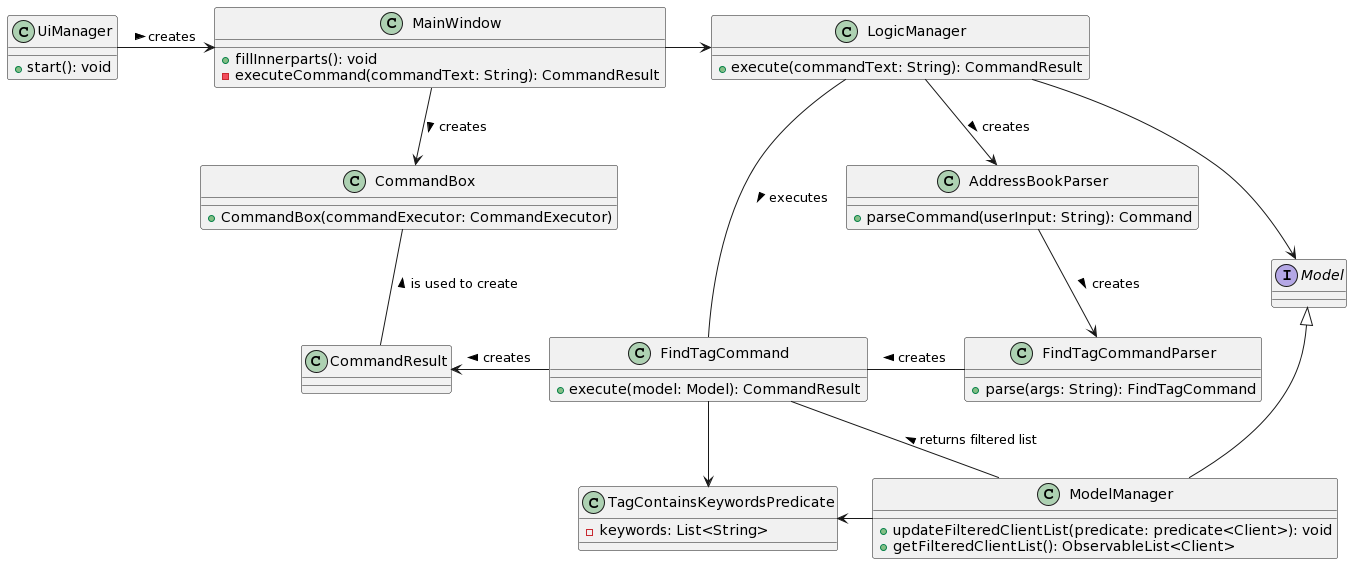

The diagram above was rendered by PlantUML. Its source (embedded in the PNG):
@startuml
class UiManager {
+ start(): void
}
class MainWindow {
+ fillInnerparts(): void
- executeCommand(commandText: String): CommandResult
}
class LogicManager {
+ execute(commandText: String): CommandResult
}
class AddressBookParser {
+ parseCommand(userInput: String): Command
}
class FindTagCommandParser {
+ parse(args: String): FindTagCommand
}
class FindTagCommand {
+ execute(model: Model): CommandResult
}
class TagContainsKeywordsPredicate {
- keywords: List<String>
}
class CommandResult {
}

class CommandBox {
+ CommandBox(commandExecutor: CommandExecutor)
}
interface Model {
}
class ModelManager {
+ updateFilteredClientList(predicate: predicate<Client>): void
+ getFilteredClientList(): ObservableList<Client>
}

UiManager -> MainWindow : creates >
MainWindow -> LogicManager
MainWindow --> CommandBox : creates >
LogicManager --> AddressBookParser : creates >
Model <|-- ModelManager
LogicManager --> Model
AddressBookParser --> FindTagCommandParser : creates >
FindTagCommand - FindTagCommandParser : creates <
CommandResult <- FindTagCommand : creates <
FindTagCommand --> TagContainsKeywordsPredicate
FindTagCommand -- ModelManager : returns filtered list < 
TagContainsKeywordsPredicate <- ModelManager
LogicManager -- FindTagCommand : executes >
CommandBox -- CommandResult : is used to create <
@enduml